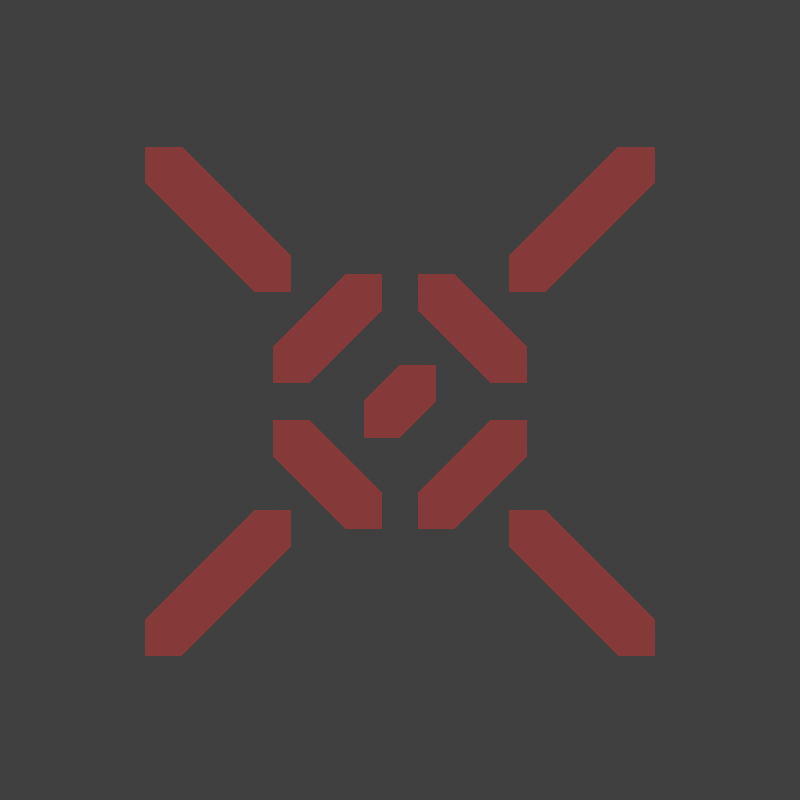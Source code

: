 # Source: item_icon_tnt.blend  (saved by Blender 2.93.21; exported with 4.5.12 LTS)
import bpy
from mathutils import Matrix  # noqa: F401  (used for matrix-valued properties, if any)

bpy.ops.wm.read_factory_settings(use_empty=True)
scene = bpy.context.scene
scene.name = 'Scene'

# ---- collections
col_collection = bpy.data.collections.new('Collection'); scene.collection.children.link(col_collection)

# ---- materials (node trees are filled in below, after node groups)
mat_wireframe = bpy.data.materials.new('Wireframe')

# ---- material node trees
mat_wireframe.use_nodes = True; mat_wireframe.node_tree.nodes.clear()
_N = mat_wireframe.node_tree.nodes; _L = mat_wireframe.node_tree.links
n0 = _N.new('ShaderNodeOutputMaterial'); n0.name = 'Material Output'; n0.location = (140, 260)
n1 = _N.new('ShaderNodeBsdfPrincipled'); n1.name = 'Principled BSDF'; n1.location = (-180, 300)
n1.distribution = 'GGX'
n1.subsurface_method = 'BURLEY'
n1.inputs[3].default_value = 1.45
n1.inputs[27].default_value = (0.1929, 0.001512, 0.0, 1.0)
n1.inputs[28].default_value = 1.0
_L.new(n1.outputs[0], n0.inputs[0])
n0.is_active_output = True

# ---- world
world_world = bpy.data.worlds.new('World'); scene.world = world_world
world_world.use_nodes = True; world_world.node_tree.nodes.clear()
_N = world_world.node_tree.nodes; _L = world_world.node_tree.links
n0 = _N.new('ShaderNodeOutputWorld'); n0.name = 'World Output'; n0.location = (300, 300)
n1 = _N.new('ShaderNodeBackground'); n1.name = 'Background'; n1.location = (10, 300)
n1.inputs[0].default_value = (0.05088, 0.05088, 0.05088, 1.0)
_L.new(n1.outputs[0], n0.inputs[0])
n0.is_active_output = True
world_world.color = (0.05088, 0.05088, 0.05088)
world_world.use_sun_shadow = False
world_world.sun_shadow_jitter_overblur = 0.0

# ---- cameras
cam_camera = bpy.data.cameras.new('Camera')
cam_camera.type = 'ORTHO'
cam_camera.clip_end = 100.0
cam_camera.ortho_scale = 2.2

# ---- lights
light_light = bpy.data.lights.new('Light', 'POINT')
light_light.transmission_factor = 0.0
light_light.energy = 1000.0
light_light.shadow_soft_size = 0.1
light_light.shadow_maximum_resolution = 0.006
light_light.use_absolute_resolution = True

# ---- meshes
me_plane = bpy.data.meshes.new('Plane')
me_plane.from_pydata([(0.25, 0.05, 4.153e-08), (0.35, 0.15, -5.027e-08), (-0.35, 0.05, 2.128e-08), (-0.7, 0.7, -7.431e-08), (-0.6, 0.7, -7.431e-08), (-0.7, 0.6, 1.748e-08), (0.3, 0.3, 1.035e-08), (-0.3, 0.4, -6.12e-08), (-0.4, 0.3, 3.06e-08), (-0.3, 0.3, 3.06e-08), (0.3, 0.4, -2.089e-08), (0.4, 0.3, 7.091e-08), (0.6, 0.7, -1.146e-07), (0.7, 0.6, -2.282e-08), (0.7, 0.7, -5.407e-08), (0.05, 0.25, 3.278e-08), (0.15, 0.35, -5.901e-08), (0.05, 0.35, -5.901e-08), (0.7, -0.7, 7.13e-09), (0.7, -0.6, 2.963e-08), (0.6, -0.7, -5.342e-08), (0.4, -0.3, 9.713e-08), (0.3, -0.4, 1.408e-08), (-0.3, -0.3, 5.682e-08), (-0.4, -0.3, 5.682e-08), (-0.3, -0.4, -2.623e-08), (0.3, -0.3, 3.658e-08), (-0.7, -0.6, 6.994e-08), (-0.6, -0.7, -1.311e-08), (-0.7, -0.7, -1.311e-08), (0.35, 0.05, 4.153e-08), (-0.35, 0.15, -9.96e-09), (-0.25, 0.05, 8.183e-08), (-0.15, 0.35, -9.932e-08), (-0.05, 0.25, -7.524e-09), (-0.05, 0.35, -3.877e-08), (-0.05, -0.35, -8.169e-09), (-0.05, -0.25, 1.433e-08), (-0.15, -0.35, -6.872e-08), (-0.25, -0.05, 8.62e-08), (-0.35, -0.15, 3.153e-09), (0.35, -0.05, 4.59e-08), (0.25, -0.05, 4.59e-08), (0.35, -0.15, -3.715e-08), (-0.35, -0.05, 2.565e-08), (0.05, -0.25, 5.464e-08), (0.15, -0.35, -2.841e-08), (0.05, -0.35, -2.841e-08), (-0.1, -0.1, 2.784e-08), (-0.1, -2.384e-07, -3.404e-09), (-8.941e-08, -0.1, 8.839e-08), (-4.47e-08, 0.1, -8.839e-08), (0.1, -1.639e-07, 3.404e-09), (0.1, 0.1, -2.784e-08)], [], [(17, 15, 0, 30, 1, 16), (3, 5, 8, 9, 7, 4), (6, 10, 12, 14, 13, 11), (26, 22, 20, 18, 19, 21), (29, 27, 24, 23, 25, 28), (2, 31, 33, 35, 34, 32), (44, 40, 38, 36, 37, 39), (47, 45, 42, 41, 43, 46), (48, 49, 51, 53, 52, 50)])
_uv = me_plane.uv_layers.new(name='UVMap')
_uv.uv.foreach_set('vector', [0.0, 0.0, 0.0, 0.0, 0.0, 0.0, 0.0, 0.0, 0.0, 0.0, 0.0, 0.0, 0.0, 0.0, 0.0, 0.0, 0.0, 0.0, 0.0, 0.0, 0.0, 0.0, 0.0, 0.0, 0.0, 0.0, 0.0, 0.0, 0.0, 0.0, 0.0, 0.0, 0.0, 0.0, 0.0, 0.0, 0.0, 0.0, 0.0, 0.0, 0.0, 0.0, 0.0, 0.0, 0.0, 0.0, 0.0, 0.0, 0.0, 0.0, 0.0, 0.0, 0.0, 0.0, 0.0, 0.0, 0.0, 0.0, 0.0, 0.0, 0.0, 0.0, 0.0, 0.0, 0.0, 0.0, 0.0, 0.0, 0.0, 0.0, 0.0, 0.0, 0.0, 0.0, 0.0, 0.0, 0.0, 0.0, 0.0, 0.0, 0.0, 0.0, 0.0, 0.0, 0.0, 0.0, 0.0, 0.0, 0.0, 0.0, 0.0, 0.0, 0.0, 0.0, 0.0, 0.0, 0.0, 0.0, 0.0, 0.0, 0.0, 0.0, 0.0, 0.0, 0.0, 0.0, 0.0, 0.0])
me_plane.materials.append(mat_wireframe)
me_plane.use_remesh_fix_poles = True
me_plane.use_remesh_preserve_attributes = False
me_plane.update()

# ---- objects
ob_light = bpy.data.objects.new('Light', light_light)
ob_camera = bpy.data.objects.new('Camera', cam_camera)
ob_plane = bpy.data.objects.new('Plane', me_plane)

# ---- transforms, parenting, visibility, modifiers, constraints
ob_light.location = (4.076, 1.005, 5.904)
ob_light.rotation_euler = (0.6503, 0.05522, 1.866)
ob_light.lock_rotations_4d = False
ob_light.empty_display_type = 'ARROWS'
ob_light.color = (0.0, 0.0, 0.0, 0.0)
ob_light.lineart.crease_threshold = 0.0
ob_camera.location = (0.0, -17.99, -2.417e-06)
ob_camera.rotation_euler = (1.571, -0.0, 0.0)
ob_camera.scale = (1.0, 1.0, 1.0)
ob_camera.lock_rotations_4d = False
ob_camera.empty_display_type = 'ARROWS'
ob_camera.color = (0.0, 0.0, 0.0, 0.0)
ob_camera.display_type = 'WIRE'
ob_camera.lineart.crease_threshold = 0.0
ob_plane.location = (0.0, 0.0, 0.0)
ob_plane.rotation_euler = (1.571, -0.0, 0.0)

# ---- collection membership
col_collection.objects.link(ob_light)
col_collection.objects.link(ob_camera)
col_collection.objects.link(ob_plane)

# ---- scene / render settings (as saved in the file)
scene.camera = ob_camera
scene.frame_start = 1; scene.frame_end = 250; scene.frame_set(1)
scene.render.engine = 'CYCLES'
scene.render.resolution_x = 64
scene.render.resolution_y = 64
scene.render.film_transparent = True
scene.render.use_freestyle = True
scene.render.line_thickness = 0.3
scene.cycles.use_denoising = False
scene.cycles.samples = 128
scene.cycles.sampling_pattern = 'TABULATED_SOBOL'
scene.cycles.use_adaptive_sampling = False
scene.cycles.use_light_tree = False
scene.cycles.filter_width = 0.01
scene.view_settings.view_transform = 'Standard'
bpy.context.view_layer.update()
